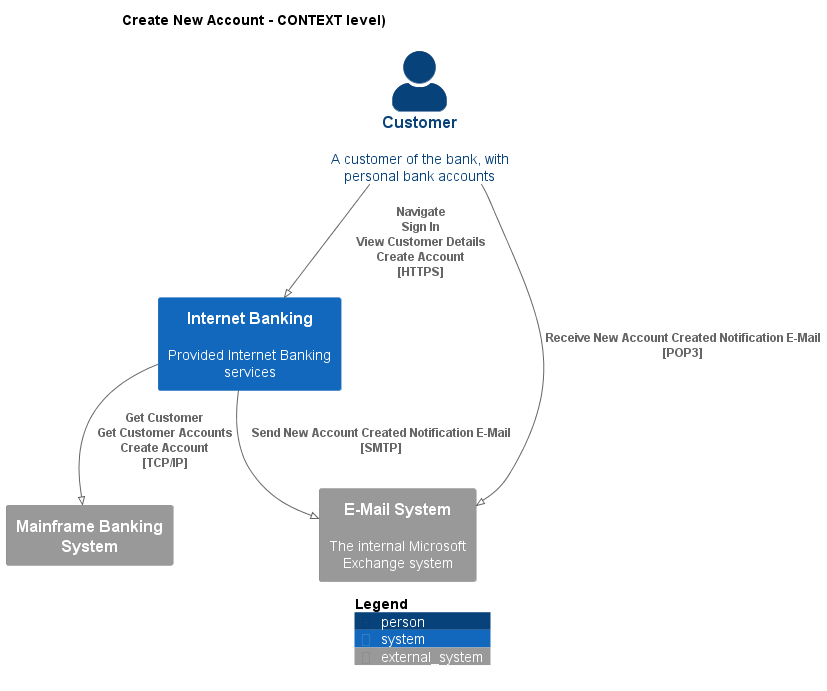

The diagram above was rendered by PlantUML. Its source (embedded in the PNG):
@startuml
!pragma layout smetana
!include ..\..\.c4s\C4_Context.puml

AddElementTag("state:new", $bgColor=green, $fontColor=#ffffff, $borderColor=green, $shadowing="False")
AddElementTag("state:changed", $bgColor=orange, $fontColor=#ffffff, $borderColor=orange, $shadowing="False")
AddElementTag("state:removed", $bgColor=red, $fontColor=#ffffff, $borderColor=red, $shadowing="False")

AddRelTag("state:new", $textColor=green, $lineColor=green)
AddRelTag("state:changed", $textColor=orange, $lineColor=orange)
AddRelTag("state:removed", $textColor=red, $lineColor=red)

SHOW_PERSON_PORTRAIT()
LAYOUT_TOP_DOWN()

skinparam linetype polyline

title Create New Account - CONTEXT level)

Person(BigBankPlc.Actors.Customer, "Customer", "A customer of the bank, with personal bank accounts")
System(BigBankPlc.SoftwareSystems.InternetBanking, "Internet Banking", "Provided Internet Banking services")
System_Ext(BigBankPlc.SoftwareSystems.MainframeBankingSystem, "Mainframe Banking System", "")
System_Ext(BigBankPlc.SoftwareSystems.EMailSystem, "E-Mail System", "The internal Microsoft Exchange system")

Rel(BigBankPlc.Actors.Customer, BigBankPlc.SoftwareSystems.InternetBanking, "Navigate\nSign In\nView Customer Details\nCreate Account\n[HTTPS]", $tags='protocol:https')
Rel(BigBankPlc.SoftwareSystems.InternetBanking, BigBankPlc.SoftwareSystems.MainframeBankingSystem, "Get Customer\nGet Customer Accounts\nCreate Account\n[TCP/IP]", $tags='protocol:tcp/ip')
Rel(BigBankPlc.SoftwareSystems.InternetBanking, BigBankPlc.SoftwareSystems.EMailSystem, "Send New Account Created Notification E-Mail\n[SMTP]", $tags='protocol:smtp')
Rel(BigBankPlc.Actors.Customer, BigBankPlc.SoftwareSystems.EMailSystem, "Receive New Account Created Notification E-Mail\n[POP3]", $tags='protocol:pop3')


SHOW_LEGEND()
@enduml